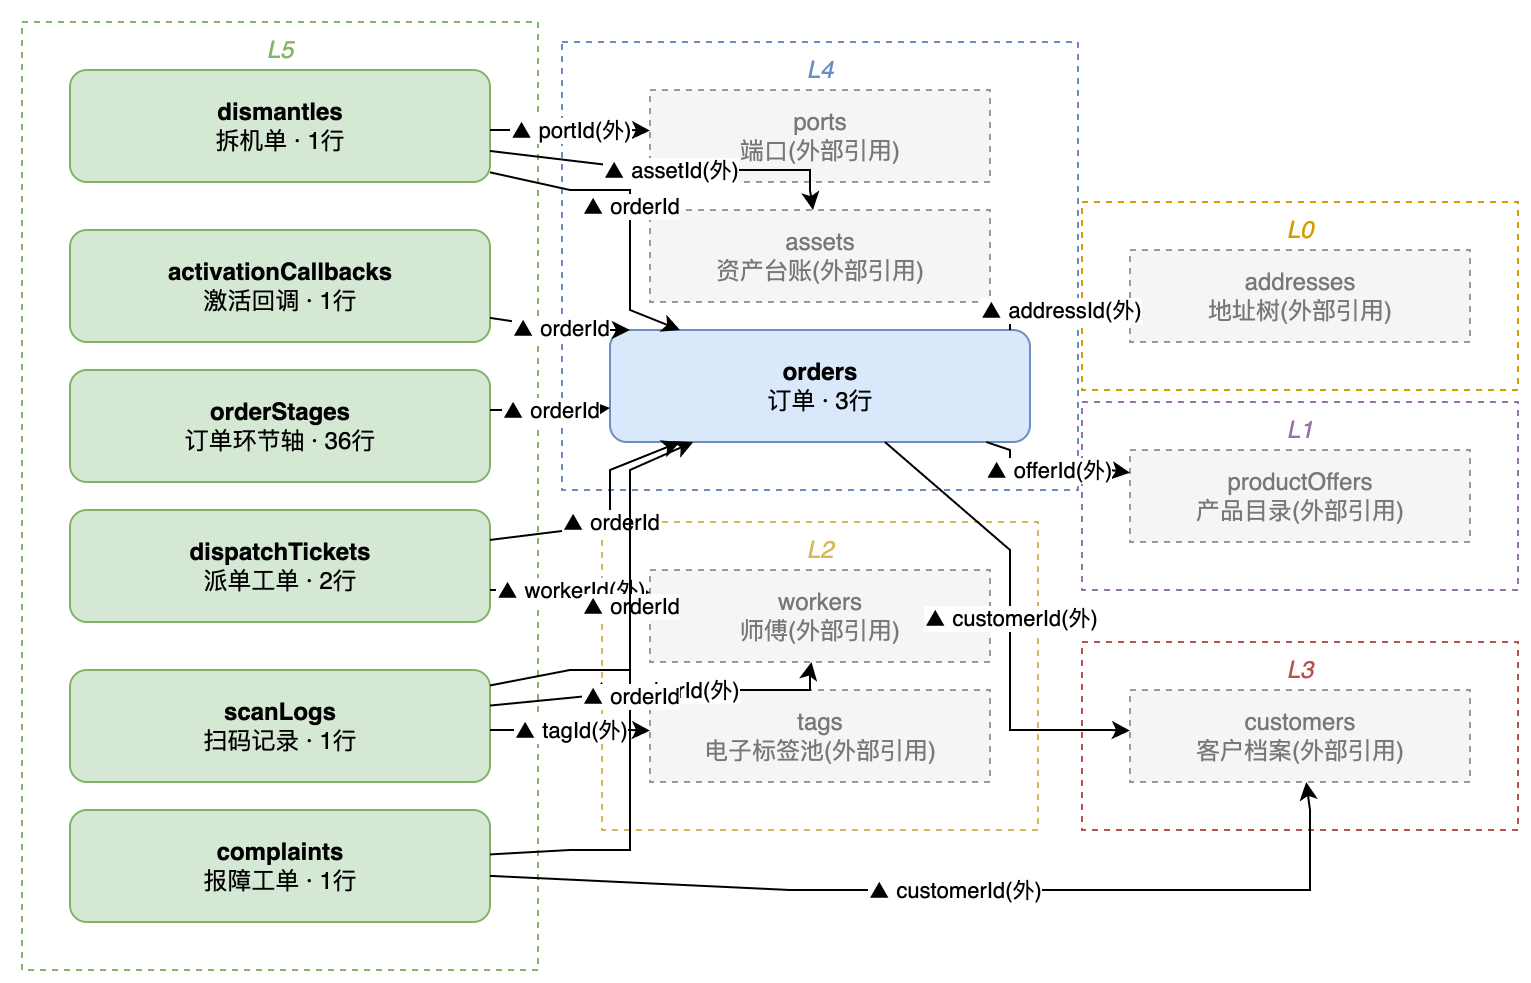

The diagram above was exported from draw.io. Its source (the exported page's mxGraphModel, read from the mxfile embedded in the PNG):
<mxGraphModel dx="800" dy="600" grid="1" gridSize="10" guides="1" tooltips="1" connect="1" arrows="1" fold="1" page="1" pageScale="1" pageWidth="850" pageHeight="1100" math="0" shadow="0">
  <root>
    <mxCell id="0" />
    <mxCell id="1" parent="0" />
    <mxCell id="group_0" value="L0" style="rounded=0;whiteSpace=wrap;html=1;fillColor=none;strokeColor=#d79b00;fontColor=#d79b00;verticalAlign=top;fontStyle=2;dashed=1;" vertex="1" parent="1">
      <mxGeometry x="536" y="96" width="218" height="94" as="geometry" />
    </mxCell>
    <mxCell id="group_1" value="L1" style="rounded=0;whiteSpace=wrap;html=1;fillColor=none;strokeColor=#9673a6;fontColor=#9673a6;verticalAlign=top;fontStyle=2;dashed=1;" vertex="1" parent="1">
      <mxGeometry x="536" y="196" width="218" height="94" as="geometry" />
    </mxCell>
    <mxCell id="group_2" value="L2" style="rounded=0;whiteSpace=wrap;html=1;fillColor=none;strokeColor=#d6b656;fontColor=#d6b656;verticalAlign=top;fontStyle=2;dashed=1;" vertex="1" parent="1">
      <mxGeometry x="296" y="256" width="218" height="154" as="geometry" />
    </mxCell>
    <mxCell id="group_3" value="L3" style="rounded=0;whiteSpace=wrap;html=1;fillColor=none;strokeColor=#b85450;fontColor=#b85450;verticalAlign=top;fontStyle=2;dashed=1;" vertex="1" parent="1">
      <mxGeometry x="536" y="316" width="218" height="94" as="geometry" />
    </mxCell>
    <mxCell id="group_4" value="L4" style="rounded=0;whiteSpace=wrap;html=1;fillColor=none;strokeColor=#6c8ebf;fontColor=#6c8ebf;verticalAlign=top;fontStyle=2;dashed=1;" vertex="1" parent="1">
      <mxGeometry x="276" y="16" width="258" height="224" as="geometry" />
    </mxCell>
    <mxCell id="group_5" value="L5" style="rounded=0;whiteSpace=wrap;html=1;fillColor=none;strokeColor=#82b366;fontColor=#82b366;verticalAlign=top;fontStyle=2;dashed=1;" vertex="1" parent="1">
      <mxGeometry x="6" y="6" width="258" height="474" as="geometry" />
    </mxCell>
    <mxCell id="orders" value="&lt;b&gt;orders&lt;/b&gt;&lt;br/&gt;订单 · 3行" style="rounded=1;whiteSpace=wrap;html=1;fillColor=#dae8fc;strokeColor=#6c8ebf;" vertex="1" parent="group_4">
      <mxGeometry x="24" y="144" width="210" height="56" as="geometry" />
    </mxCell>
    <mxCell id="orderStages" value="&lt;b&gt;orderStages&lt;/b&gt;&lt;br/&gt;订单环节轴 · 36行" style="rounded=1;whiteSpace=wrap;html=1;fillColor=#d5e8d4;strokeColor=#82b366;" vertex="1" parent="group_5">
      <mxGeometry x="24" y="174" width="210" height="56" as="geometry" />
    </mxCell>
    <mxCell id="dispatchTickets" value="&lt;b&gt;dispatchTickets&lt;/b&gt;&lt;br/&gt;派单工单 · 2行" style="rounded=1;whiteSpace=wrap;html=1;fillColor=#d5e8d4;strokeColor=#82b366;" vertex="1" parent="group_5">
      <mxGeometry x="24" y="244" width="210" height="56" as="geometry" />
    </mxCell>
    <mxCell id="scanLogs" value="&lt;b&gt;scanLogs&lt;/b&gt;&lt;br/&gt;扫码记录 · 1行" style="rounded=1;whiteSpace=wrap;html=1;fillColor=#d5e8d4;strokeColor=#82b366;" vertex="1" parent="group_5">
      <mxGeometry x="24" y="324" width="210" height="56" as="geometry" />
    </mxCell>
    <mxCell id="activationCallbacks" value="&lt;b&gt;activationCallbacks&lt;/b&gt;&lt;br/&gt;激活回调 · 1行" style="rounded=1;whiteSpace=wrap;html=1;fillColor=#d5e8d4;strokeColor=#82b366;" vertex="1" parent="group_5">
      <mxGeometry x="24" y="104" width="210" height="56" as="geometry" />
    </mxCell>
    <mxCell id="dismantles" value="&lt;b&gt;dismantles&lt;/b&gt;&lt;br/&gt;拆机单 · 1行" style="rounded=1;whiteSpace=wrap;html=1;fillColor=#d5e8d4;strokeColor=#82b366;" vertex="1" parent="group_5">
      <mxGeometry x="24" y="24" width="210" height="56" as="geometry" />
    </mxCell>
    <mxCell id="complaints" value="&lt;b&gt;complaints&lt;/b&gt;&lt;br/&gt;报障工单 · 1行" style="rounded=1;whiteSpace=wrap;html=1;fillColor=#d5e8d4;strokeColor=#82b366;" vertex="1" parent="group_5">
      <mxGeometry x="24" y="394" width="210" height="56" as="geometry" />
    </mxCell>
    <mxCell id="addresses" value="addresses&lt;br/&gt;地址树(外部引用)" style="rounded=0;dashed=1;whiteSpace=wrap;html=1;fillColor=#f5f5f5;strokeColor=#999999;fontColor=#777777;" vertex="1" parent="group_0">
      <mxGeometry x="24" y="24" width="170" height="46" as="geometry" />
    </mxCell>
    <mxCell id="productOffers" value="productOffers&lt;br/&gt;产品目录(外部引用)" style="rounded=0;dashed=1;whiteSpace=wrap;html=1;fillColor=#f5f5f5;strokeColor=#999999;fontColor=#777777;" vertex="1" parent="group_1">
      <mxGeometry x="24" y="24" width="170" height="46" as="geometry" />
    </mxCell>
    <mxCell id="workers" value="workers&lt;br/&gt;师傅(外部引用)" style="rounded=0;dashed=1;whiteSpace=wrap;html=1;fillColor=#f5f5f5;strokeColor=#999999;fontColor=#777777;" vertex="1" parent="group_2">
      <mxGeometry x="24" y="24" width="170" height="46" as="geometry" />
    </mxCell>
    <mxCell id="tags" value="tags&lt;br/&gt;电子标签池(外部引用)" style="rounded=0;dashed=1;whiteSpace=wrap;html=1;fillColor=#f5f5f5;strokeColor=#999999;fontColor=#777777;" vertex="1" parent="group_2">
      <mxGeometry x="24" y="84" width="170" height="46" as="geometry" />
    </mxCell>
    <mxCell id="customers" value="customers&lt;br/&gt;客户档案(外部引用)" style="rounded=0;dashed=1;whiteSpace=wrap;html=1;fillColor=#f5f5f5;strokeColor=#999999;fontColor=#777777;" vertex="1" parent="group_3">
      <mxGeometry x="24" y="24" width="170" height="46" as="geometry" />
    </mxCell>
    <mxCell id="assets" value="assets&lt;br/&gt;资产台账(外部引用)" style="rounded=0;dashed=1;whiteSpace=wrap;html=1;fillColor=#f5f5f5;strokeColor=#999999;fontColor=#777777;" vertex="1" parent="group_4">
      <mxGeometry x="44" y="84" width="170" height="46" as="geometry" />
    </mxCell>
    <mxCell id="ports" value="ports&lt;br/&gt;端口(外部引用)" style="rounded=0;dashed=1;whiteSpace=wrap;html=1;fillColor=#f5f5f5;strokeColor=#999999;fontColor=#777777;" vertex="1" parent="group_4">
      <mxGeometry x="44" y="24" width="170" height="46" as="geometry" />
    </mxCell>
    <mxCell id="e0" value="▲ customerId(外)" style="html=1;rounded=0;" edge="1" parent="1" source="orders" target="customers">
      <mxGeometry relative="1" as="geometry">
        <Array as="points">
          <mxPoint x="500" y="270" />
          <mxPoint x="500" y="360" />
          <mxPoint x="500" y="360" />
          <mxPoint x="500" y="360" />
          <mxPoint x="550" y="360" />
        </Array>
      </mxGeometry>
    </mxCell>
    <mxCell id="e1" value="▲ offerId(外)" style="html=1;rounded=0;" edge="1" parent="1" source="orders" target="productOffers">
      <mxGeometry relative="1" as="geometry">
        <Array as="points">
          <mxPoint x="500" y="220" />
          <mxPoint x="500" y="230" />
          <mxPoint x="500" y="230" />
          <mxPoint x="500" y="230" />
          <mxPoint x="550" y="230" />
        </Array>
      </mxGeometry>
    </mxCell>
    <mxCell id="e2" value="▲ addressId(外)" style="html=1;rounded=0;" edge="1" parent="1" source="orders" target="addresses">
      <mxGeometry relative="1" as="geometry">
        <Array as="points">
          <mxPoint x="500" y="160" />
          <mxPoint x="500" y="150" />
          <mxPoint x="500" y="150" />
          <mxPoint x="500" y="150" />
          <mxPoint x="550" y="150" />
        </Array>
      </mxGeometry>
    </mxCell>
    <mxCell id="e3" value="▲ orderId" style="html=1;rounded=0;" edge="1" parent="1" source="orderStages" target="orders">
      <mxGeometry relative="1" as="geometry">
        <Array as="points">
          <mxPoint x="240" y="200" />
          <mxPoint x="290" y="200" />
        </Array>
      </mxGeometry>
    </mxCell>
    <mxCell id="e4" value="▲ orderId" style="html=1;rounded=0;" edge="1" parent="1" source="dispatchTickets" target="orders">
      <mxGeometry relative="1" as="geometry">
        <Array as="points">
          <mxPoint x="280" y="260" />
          <mxPoint x="300" y="260" />
          <mxPoint x="300" y="260" />
          <mxPoint x="300" y="260" />
          <mxPoint x="300" y="230" />
        </Array>
      </mxGeometry>
    </mxCell>
    <mxCell id="e5" value="▲ workerId(外)" style="html=1;rounded=0;" edge="1" parent="1" source="dispatchTickets" target="workers">
      <mxGeometry relative="1" as="geometry">
        <Array as="points">
          <mxPoint x="240" y="290" />
          <mxPoint x="310" y="290" />
        </Array>
      </mxGeometry>
    </mxCell>
    <mxCell id="e6" value="▲ orderId" style="html=1;rounded=0;" edge="1" parent="1" source="scanLogs" target="orders">
      <mxGeometry relative="1" as="geometry">
        <Array as="points">
          <mxPoint x="280" y="330" />
          <mxPoint x="310" y="330" />
          <mxPoint x="310" y="330" />
          <mxPoint x="310" y="330" />
          <mxPoint x="310" y="230" />
        </Array>
      </mxGeometry>
    </mxCell>
    <mxCell id="e7" value="▲ workerId(外)" style="html=1;rounded=0;" edge="1" parent="1" source="scanLogs" target="workers">
      <mxGeometry relative="1" as="geometry">
        <Array as="points">
          <mxPoint x="320" y="340" />
          <mxPoint x="400" y="340" />
          <mxPoint x="400" y="340" />
          <mxPoint x="400" y="340" />
          <mxPoint x="400" y="330" />
        </Array>
      </mxGeometry>
    </mxCell>
    <mxCell id="e8" value="▲ tagId(外)" style="html=1;rounded=0;" edge="1" parent="1" source="scanLogs" target="tags">
      <mxGeometry relative="1" as="geometry">
        <Array as="points">
          <mxPoint x="240" y="360" />
          <mxPoint x="310" y="360" />
        </Array>
      </mxGeometry>
    </mxCell>
    <mxCell id="e9" value="▲ orderId" style="html=1;rounded=0;" edge="1" parent="1" source="activationCallbacks" target="orders">
      <mxGeometry relative="1" as="geometry">
        <Array as="points">
          <mxPoint x="280" y="160" />
          <mxPoint x="310" y="160" />
          <mxPoint x="310" y="160" />
          <mxPoint x="310" y="160" />
          <mxPoint x="310" y="160" />
        </Array>
      </mxGeometry>
    </mxCell>
    <mxCell id="e10" value="▲ orderId" style="html=1;rounded=0;" edge="1" parent="1" source="dismantles" target="orders">
      <mxGeometry relative="1" as="geometry">
        <Array as="points">
          <mxPoint x="280" y="90" />
          <mxPoint x="310" y="90" />
          <mxPoint x="310" y="90" />
          <mxPoint x="310" y="90" />
          <mxPoint x="310" y="150" />
        </Array>
      </mxGeometry>
    </mxCell>
    <mxCell id="e11" value="▲ assetId(外)" style="html=1;rounded=0;" edge="1" parent="1" source="dismantles" target="assets">
      <mxGeometry relative="1" as="geometry">
        <Array as="points">
          <mxPoint x="320" y="80" />
          <mxPoint x="400" y="80" />
          <mxPoint x="400" y="80" />
          <mxPoint x="400" y="80" />
          <mxPoint x="400" y="90" />
        </Array>
      </mxGeometry>
    </mxCell>
    <mxCell id="e12" value="▲ portId(外)" style="html=1;rounded=0;" edge="1" parent="1" source="dismantles" target="ports">
      <mxGeometry relative="1" as="geometry">
        <Array as="points">
          <mxPoint x="240" y="60" />
          <mxPoint x="310" y="60" />
        </Array>
      </mxGeometry>
    </mxCell>
    <mxCell id="e13" value="▲ customerId(外)" style="html=1;rounded=0;" edge="1" parent="1" source="complaints" target="customers">
      <mxGeometry relative="1" as="geometry">
        <Array as="points">
          <mxPoint x="390" y="440" />
          <mxPoint x="650" y="440" />
          <mxPoint x="650" y="440" />
          <mxPoint x="650" y="440" />
          <mxPoint x="650" y="400" />
        </Array>
      </mxGeometry>
    </mxCell>
    <mxCell id="e14" value="▲ orderId" style="html=1;rounded=0;" edge="1" parent="1" source="complaints" target="orders">
      <mxGeometry relative="1" as="geometry">
        <Array as="points">
          <mxPoint x="280" y="420" />
          <mxPoint x="310" y="420" />
          <mxPoint x="310" y="420" />
          <mxPoint x="310" y="420" />
          <mxPoint x="310" y="230" />
        </Array>
      </mxGeometry>
    </mxCell>
  </root>
</mxGraphModel>